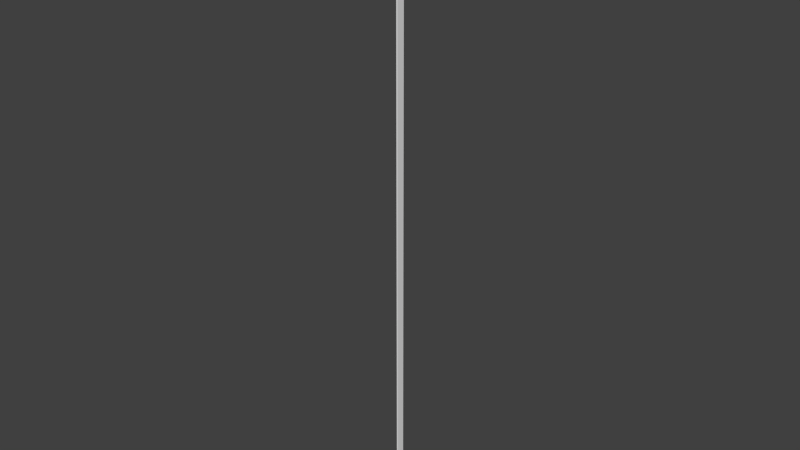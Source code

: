 # Source: 13.blend  (saved by Blender 2.76.0; exported with 4.5.12 LTS)
import bpy
from mathutils import Matrix  # noqa: F401  (used for matrix-valued properties, if any)

bpy.ops.wm.read_factory_settings(use_empty=True)
scene = bpy.context.scene
scene.name = 'Scene'

# ---- collections
col_collection_1 = bpy.data.collections.new('Collection 1'); scene.collection.children.link(col_collection_1)

# ---- world
world_world = bpy.data.worlds.new('World'); scene.world = world_world
world_world.color = (0.05088, 0.05088, 0.05088)
world_world.use_sun_shadow = False
world_world.sun_shadow_jitter_overblur = 0.0
world_world.cycles.sampling_method = 'MANUAL'
world_world.cycles.sample_map_resolution = 256

# ---- meshes
me_cube = bpy.data.meshes.new('Cube')
me_cube.from_pydata([(-100.0, -100.0, -100.0), (-100.0, -100.0, 100.0), (-100.0, 100.0, -100.0), (-100.0, 100.0, 100.0), (100.0, -100.0, -100.0), (100.0, -100.0, 100.0), (100.0, 100.0, -100.0), (100.0, 100.0, 100.0)], [], [(1, 3, 2, 0), (3, 7, 6, 2), (7, 5, 4, 6), (5, 1, 0, 4), (0, 2, 6, 4), (5, 7, 3, 1)])
_uv = me_cube.uv_layers.new(name='UVMap')
_uv.uv.foreach_set('vector', [0.2538, 19.7, 0.7462, 19.7, 0.7462, -18.7, 0.2538, -18.7, 0.7462, 19.7, 0.7489, 19.91, 0.7489, -18.91, 0.7462, -18.7, 0.7489, 19.91, 0.2511, 19.91, 0.2511, -18.91, 0.7489, -18.91, 0.2511, 19.91, 0.2538, 19.7, 0.2538, -18.7, 0.2511, -18.91, 0.2538, -18.7, 0.7462, -18.7, 0.7489, -18.91, 0.2511, -18.91, 0.2511, 19.91, 0.7489, 19.91, 0.7462, 19.7, 0.2538, 19.7])
me_cube.use_remesh_preserve_volume = False
me_cube.use_remesh_preserve_attributes = False
me_cube.use_mirror_vertex_groups = False
me_cube.update()

# ---- objects
ob_cube = bpy.data.objects.new('Cube', me_cube)

# ---- transforms, parenting, visibility, modifiers, constraints
ob_cube.location = (0.0, 0.0, 1950.0)
ob_cube.scale = (0.05, 0.25, 19.5)
ob_cube.lineart.crease_threshold = 0.0

# ---- collection membership
col_collection_1.objects.link(ob_cube)

# ---- scene / render settings (as saved in the file)
scene.frame_start = 1; scene.frame_end = 250; scene.frame_set(1)
scene.render.engine = 'CYCLES'
scene.render.resolution_percentage = 50
scene.render.dither_intensity = 0.0
scene.cycles.use_denoising = False
scene.cycles.samples = 10
scene.cycles.sampling_pattern = 'TABULATED_SOBOL'
scene.cycles.light_sampling_threshold = 0.0
scene.cycles.use_adaptive_sampling = False
scene.cycles.use_light_tree = False
scene.cycles.blur_glossy = 0.0
scene.cycles.pixel_filter_type = 'GAUSSIAN'
scene.cycles.sample_clamp_indirect = 0.0
scene.view_settings.view_transform = 'Standard'
scene.unit_settings.scale_length = 0.01
bpy.context.view_layer.update()

# ---- added for rendering (the .blend has no active camera and no usable light): camera, sun
cam_auto = bpy.data.cameras.new('AutoCamera')
cam_auto.lens = 50.0
cam_auto.sensor_width = 36.0
cam_auto.clip_end = 63332.2
ob_auto_camera = bpy.data.objects.new('AutoCamera', cam_auto)
scene.collection.objects.link(ob_auto_camera)
ob_auto_camera.location = (3608.68, -4330.42, 4836.95)
ob_auto_camera.rotation_euler = (1.09748, -7.21219e-08, 0.694738)
scene.camera = ob_auto_camera
light_auto_sun = bpy.data.lights.new('AutoSun', 'SUN')
light_auto_sun.energy = 3.0
light_auto_sun.angle = 0.0523599
ob_auto_sun = bpy.data.objects.new('AutoSun', light_auto_sun)
scene.collection.objects.link(ob_auto_sun)
ob_auto_sun.rotation_euler = (0.872665, 0.174533, 0.523599)
bpy.context.view_layer.update()
